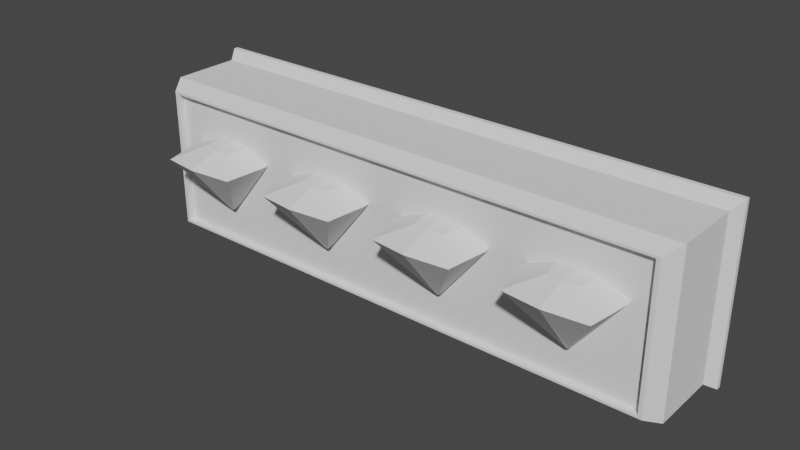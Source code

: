 # Source: gems.blend  (saved by Blender 2.92.15; exported with 4.5.12 LTS)
import bpy
from mathutils import Matrix  # noqa: F401  (used for matrix-valued properties, if any)

bpy.ops.wm.read_factory_settings(use_empty=True)
scene = bpy.context.scene
scene.name = 'Scene'

# ---- collections
col_collection = bpy.data.collections.new('Collection'); scene.collection.children.link(col_collection)

# ---- world
world_world = bpy.data.worlds.new('World'); scene.world = world_world
world_world.use_nodes = True; world_world.node_tree.nodes.clear()
_N = world_world.node_tree.nodes; _L = world_world.node_tree.links
n0 = _N.new('ShaderNodeOutputWorld'); n0.name = 'World Output'; n0.location = (300, 300)
n1 = _N.new('ShaderNodeBackground'); n1.name = 'Background'; n1.location = (10, 300)
n1.inputs[0].default_value = (0.05088, 0.05088, 0.05088, 1.0)
_L.new(n1.outputs[0], n0.inputs[0])
n0.is_active_output = True
world_world.color = (0.05088, 0.05088, 0.05088)
world_world.use_sun_shadow = False
world_world.sun_shadow_jitter_overblur = 0.0

# ---- meshes
me_cube_001 = bpy.data.meshes.new('Cube.001')
me_cube_001.from_pydata([(-0.07299, -0.07299, -1.187), (-1.604, -1.604, 1.0), (-0.04695, 0.05563, -1.215), (-1.604, 1.604, 1.0), (0.07299, -0.07299, -1.187), (1.604, -1.604, 1.0), (0.04695, 0.05563, -1.215), (1.604, 1.604, 1.0), (-0.6119, -0.6119, 1.518), (-0.6119, 0.6119, 1.518), (0.6119, 0.6119, 1.518), (0.6119, -0.6119, 1.518), (-0.0557, 0.008679, -1.247), (-1.903, 0.0, 1.092), (0.0557, 0.008679, -1.247), (1.903, 0.0, 1.092), (-0.7259, 0.0, 1.541), (0.7259, 0.0, 1.541), (0.0, 0.06438, -1.247), (0.0, 1.903, 1.092), (0.0, -0.04702, -1.247), (0.0, -1.903, 1.092), (0.0, 0.7259, 1.541), (0.0, -0.7259, 1.541), (0.0, 0.0, 1.602)], [], [(12, 13, 3, 2), (18, 19, 7, 6), (14, 15, 5, 4), (20, 21, 1, 0), (15, 7, 10, 17), (24, 16, 8, 23), (13, 1, 8, 16), (21, 5, 11, 23), (19, 3, 9, 22), (3, 13, 16, 9), (22, 9, 16, 24), (5, 15, 17, 11), (6, 7, 15, 14), (0, 1, 13, 12), (10, 22, 24, 17), (7, 19, 22, 10), (1, 21, 23, 8), (17, 24, 23, 11), (4, 5, 21, 20), (2, 3, 19, 18)])
_uv = me_cube_001.uv_layers.new(name='UVMap')
_uv.uv.foreach_set('vector', [0.375, 0.125, 0.625, 0.125, 0.625, 0.25, 0.375, 0.25, 0.375, 0.375, 0.625, 0.375, 0.625, 0.5, 0.375, 0.5, 0.375, 0.625, 0.625, 0.625, 0.625, 0.75, 0.375, 0.75, 0.375, 0.875, 0.625, 0.875, 0.625, 1.0, 0.375, 1.0, 0.625, 0.625, 0.625, 0.5, 0.625, 0.5, 0.625, 0.625, 0.75, 0.625, 0.875, 0.625, 0.875, 0.75, 0.75, 0.75, 0.625, 0.125, 0.625, 0.0, 0.625, 0.0, 0.625, 0.125, 0.625, 0.875, 0.625, 0.75, 0.625, 0.75, 0.625, 0.875, 0.625, 0.375, 0.625, 0.25, 0.625, 0.25, 0.625, 0.375, 0.625, 0.25, 0.625, 0.125, 0.625, 0.125, 0.625, 0.25, 0.75, 0.5, 0.875, 0.5, 0.875, 0.625, 0.75, 0.625, 0.625, 0.75, 0.625, 0.625, 0.625, 0.625, 0.625, 0.75, 0.375, 0.5, 0.625, 0.5, 0.625, 0.625, 0.375, 0.625, 0.375, 0.0, 0.625, 0.0, 0.625, 0.125, 0.375, 0.125, 0.625, 0.5, 0.75, 0.5, 0.75, 0.625, 0.625, 0.625, 0.625, 0.5, 0.625, 0.375, 0.625, 0.375, 0.625, 0.5, 0.625, 1.0, 0.625, 0.875, 0.625, 0.875, 0.625, 1.0, 0.625, 0.625, 0.75, 0.625, 0.75, 0.75, 0.625, 0.75, 0.375, 0.75, 0.625, 0.75, 0.625, 0.875, 0.375, 0.875, 0.375, 0.25, 0.625, 0.25, 0.625, 0.375, 0.375, 0.375])
me_cube_001.use_remesh_fix_poles = True
me_cube_001.use_remesh_preserve_attributes = False
me_cube_001.use_mirror_vertex_groups = False
me_cube_001.update()
me_cube = bpy.data.meshes.new('Cube')
me_cube.from_pydata([(-0.8436, -0.5476, 0.2653), (-0.5525, -0.5476, 0.2653), (-0.7535, -1.014, 0.4286), (-0.6425, -1.014, 0.4286), (-0.698, -0.4073, 0.2944), (-0.698, -0.96, 0.4357), (-0.3817, -0.5476, 0.2653), (-0.09053, -0.5476, 0.2653), (-0.2916, -1.014, 0.4286), (-0.1806, -1.014, 0.4286), (-0.2361, -0.4073, 0.2944), (-0.2361, -0.96, 0.4357), (0.09053, -0.5476, 0.2653), (0.3817, -0.5476, 0.2653), (0.1806, -1.014, 0.4286), (0.2916, -1.014, 0.4286), (0.2361, -0.4073, 0.2944), (0.2361, -0.96, 0.4357), (0.5627, -0.5476, 0.2653), (0.8538, -0.5476, 0.2653), (0.6528, -1.014, 0.4286), (0.7638, -1.014, 0.4286), (0.7083, -0.4073, 0.2944), (0.7083, -0.96, 0.4357), (-1.0, -1.0, -1.0), (-1.0, -1.0, 1.0), (-1.0, 0.2828, -1.0), (-1.0, 0.2828, 1.0), (1.0, -1.0, -1.0), (1.0, -1.0, 1.0), (1.0, 0.2828, -1.0), (1.0, 0.2828, 1.0), (-1.029, 0.5083, 1.101), (-1.029, 0.5083, -1.101), (1.029, 0.5083, -1.101), (1.029, 0.5083, 1.101), (-0.9477, -1.309, -0.8733), (-0.9477, -1.309, 0.8733), (0.9477, -1.309, 0.8733), (0.9477, -1.309, -0.8733), (-1.029, 0.5935, 1.101), (-1.029, 0.5935, -1.101), (1.029, 0.5935, -1.101), (1.029, 0.5935, 1.101), (-0.9617, -1.309, -0.9039), (-0.9617, -1.309, 0.9039), (0.9617, -1.309, 0.9039), (0.9617, -1.309, -0.9039), (-0.9477, -1.186, -0.8733), (-0.9477, -1.186, 0.8733), (0.9477, -1.186, 0.8733), (0.9477, -1.186, -0.8733), (0.5397, -1.186, 0.2899), (0.6868, -1.186, -0.3479), (0.7083, -1.186, -0.3708), (0.7298, -1.186, -0.3479), (0.8768, -1.186, 0.2899), (0.77, -1.186, 0.4329), (0.6465, -1.186, 0.4329), (0.7083, -1.186, 0.4485), (0.06754, -1.186, 0.2899), (0.2146, -1.186, -0.3479), (0.2361, -1.186, -0.3708), (0.2576, -1.186, -0.3479), (0.4046, -1.186, 0.2899), (0.2978, -1.186, 0.4329), (0.3495, -1.186, 0.3646), (0.1744, -1.186, 0.4329), (0.2361, -1.186, 0.4485), (-0.4046, -1.186, 0.2899), (-0.2576, -1.186, -0.3479), (-0.2361, -1.186, -0.3708), (-0.2146, -1.186, -0.3479), (-0.06754, -1.186, 0.2899), (-0.1743, -1.186, 0.4329), (-0.1691, -1.186, 0.4259), (-0.2978, -1.186, 0.4329), (-0.2361, -1.186, 0.4485), (-0.8666, -1.186, 0.2899), (-0.7195, -1.186, -0.3479), (-0.698, -1.186, -0.3708), (-0.6765, -1.186, -0.3479), (-0.5295, -1.186, 0.2899), (-0.6363, -1.186, 0.4329), (-0.7598, -1.186, 0.4329), (-0.698, -1.186, 0.4485), (-0.6513, -1.186, -0.2383)], [], [(24, 25, 27, 26), (27, 31, 35, 32), (30, 31, 29, 28), (25, 24, 44, 45), (26, 30, 28, 24), (31, 27, 25, 29), (32, 35, 43, 40), (26, 27, 32, 33), (31, 30, 34, 35), (30, 26, 33, 34), (38, 37, 49, 50), (24, 28, 47, 44), (29, 25, 45, 46), (28, 29, 46, 47), (41, 40, 43, 42), (33, 32, 40, 41), (35, 34, 42, 43), (34, 33, 41, 42), (36, 37, 45, 44), (38, 39, 47, 46), (39, 36, 44, 47), (37, 38, 46, 45), (39, 38, 50, 51), (36, 39, 51, 48), (37, 36, 48, 49), (52, 53, 18), (55, 19, 22, 54), (57, 21, 19, 56), (22, 23, 20, 18), (18, 20, 58, 52), (58, 20, 23, 59), (56, 19, 55), (21, 57, 59, 23), (19, 21, 23, 22), (54, 22, 18, 53), (55, 54, 51, 50, 57, 56), (12, 60, 61), (63, 13, 16, 62), (65, 15, 13, 64, 66), (16, 17, 14, 12), (12, 14, 67, 60), (67, 14, 17, 68), (64, 13, 63), (15, 65, 68, 17), (13, 15, 17, 16), (62, 16, 12, 61), (64, 52, 58, 66), (6, 69, 70), (72, 7, 10, 71), (74, 9, 7, 73, 75), (10, 11, 8, 6), (6, 8, 76, 69), (76, 8, 11, 77), (73, 7, 72), (9, 74, 77, 11), (7, 9, 11, 10), (71, 10, 6, 70), (73, 60, 67, 75), (78, 79, 0), (81, 1, 4, 80), (83, 3, 1, 82), (4, 5, 2, 0), (0, 2, 84, 78), (84, 2, 5, 85), (82, 1, 81, 86), (3, 83, 85, 5), (1, 3, 5, 4), (80, 4, 0, 79), (81, 80, 79, 78, 84, 85, 83, 82, 69, 76, 77, 74, 75, 67, 68, 65, 66, 58, 59, 57, 50, 49, 48, 51, 54, 53, 52, 64, 63, 62, 61, 60, 73, 72, 71, 70, 86), (69, 82, 86, 70)])
_uv = me_cube.uv_layers.new(name='UVMap')
_uv.uv.foreach_set('vector', [0.375, 0.0, 0.625, 0.0, 0.625, 0.25, 0.375, 0.25, 0.875, 0.5, 0.625, 0.5, 0.625, 0.5, 0.875, 0.5, 0.375, 0.5, 0.625, 0.5, 0.625, 0.75, 0.375, 0.75, 0.625, 0.0, 0.375, 0.0, 0.375, 0.0, 0.625, 0.0, 0.125, 0.5, 0.375, 0.5, 0.375, 0.75, 0.125, 0.75, 0.625, 0.5, 0.875, 0.5, 0.875, 0.75, 0.625, 0.75, 0.875, 0.5, 0.625, 0.5, 0.625, 0.5, 0.875, 0.5, 0.375, 0.25, 0.625, 0.25, 0.625, 0.25, 0.375, 0.25, 0.625, 0.5, 0.375, 0.5, 0.375, 0.5, 0.625, 0.5, 0.375, 0.5, 0.125, 0.5, 0.125, 0.5, 0.375, 0.5, 0.6208, 0.754, 0.6208, 0.996, 0.6208, 0.996, 0.6208, 0.754, 0.125, 0.75, 0.375, 0.75, 0.375, 0.75, 0.125, 0.75, 0.625, 0.75, 0.875, 0.75, 0.875, 0.75, 0.625, 0.75, 0.375, 0.75, 0.625, 0.75, 0.625, 0.75, 0.375, 0.75, 0.375, 0.25, 0.625, 0.25, 0.625, 0.5, 0.375, 0.5, 0.375, 0.25, 0.625, 0.25, 0.625, 0.25, 0.375, 0.25, 0.625, 0.5, 0.375, 0.5, 0.375, 0.5, 0.625, 0.5, 0.375, 0.5, 0.125, 0.5, 0.125, 0.5, 0.375, 0.5, 0.3792, 0.996, 0.6208, 0.996, 0.625, 1.0, 0.375, 1.0, 0.6208, 0.754, 0.3792, 0.754, 0.375, 0.75, 0.625, 0.75, 0.3792, 0.754, 0.3792, 0.996, 0.375, 1.0, 0.375, 0.75, 0.6208, 0.996, 0.6208, 0.754, 0.625, 0.75, 0.625, 1.0, 0.3792, 0.754, 0.6208, 0.754, 0.6208, 0.754, 0.3792, 0.754, 0.3792, 0.996, 0.3792, 0.754, 0.3792, 0.754, 0.3792, 0.996, 0.6208, 0.996, 0.3792, 0.996, 0.3792, 0.996, 0.6208, 0.996, 0.625, 0.144, 0.4055, 0.25, 0.625, 0.25, 0.4055, 0.5, 0.625, 0.5, 0.625, 0.375, 0.3995, 0.375, 0.625, 0.5751, 0.625, 0.5, 0.625, 0.5, 0.625, 0.606, 0.625, 0.375, 0.625, 0.375, 0.625, 0.25, 0.625, 0.25, 0.625, 0.25, 0.625, 0.25, 0.625, 0.1749, 0.625, 0.144, 0.875, 0.5751, 0.875, 0.5, 0.75, 0.5, 0.75, 0.5829, 0.625, 0.606, 0.625, 0.5, 0.4055, 0.5, 0.625, 0.5, 0.625, 0.5751, 0.75, 0.5829, 0.75, 0.5, 0.625, 0.5, 0.625, 0.5, 0.625, 0.375, 0.625, 0.375, 0.3995, 0.375, 0.625, 0.375, 0.625, 0.25, 0.4055, 0.25, 0.4519, 0.7818, 0.4487, 0.7846, 0.3792, 0.754, 0.6208, 0.754, 0.5599, 0.7767, 0.5401, 0.763, 0.625, 0.25, 0.625, 0.144, 0.4055, 0.25, 0.4055, 0.5, 0.625, 0.5, 0.625, 0.375, 0.3995, 0.375, 0.625, 0.5751, 0.625, 0.5, 0.625, 0.5, 0.625, 0.606, 0.625, 0.5909, 0.625, 0.375, 0.625, 0.375, 0.625, 0.25, 0.625, 0.25, 0.625, 0.25, 0.625, 0.25, 0.625, 0.1749, 0.625, 0.144, 0.875, 0.5751, 0.875, 0.5, 0.75, 0.5, 0.75, 0.5829, 0.625, 0.606, 0.625, 0.5, 0.4055, 0.5, 0.625, 0.5, 0.625, 0.5751, 0.75, 0.5829, 0.75, 0.5, 0.625, 0.5, 0.625, 0.5, 0.625, 0.375, 0.625, 0.375, 0.3995, 0.375, 0.625, 0.375, 0.625, 0.25, 0.4055, 0.25, 0.5401, 0.8233, 0.5401, 0.8061, 0.5599, 0.7924, 0.5504, 0.8304, 0.625, 0.25, 0.625, 0.144, 0.4055, 0.25, 0.4055, 0.5, 0.625, 0.5, 0.625, 0.375, 0.3995, 0.375, 0.625, 0.5751, 0.625, 0.5, 0.625, 0.5, 0.625, 0.606, 0.625, 0.577, 0.625, 0.375, 0.625, 0.375, 0.625, 0.25, 0.625, 0.25, 0.625, 0.25, 0.625, 0.25, 0.625, 0.1749, 0.625, 0.144, 0.875, 0.5751, 0.875, 0.5, 0.75, 0.5, 0.75, 0.5829, 0.625, 0.606, 0.625, 0.5, 0.4055, 0.5, 0.625, 0.5, 0.625, 0.5751, 0.75, 0.5829, 0.75, 0.5, 0.625, 0.5, 0.625, 0.5, 0.625, 0.375, 0.625, 0.375, 0.3995, 0.375, 0.625, 0.375, 0.625, 0.25, 0.4055, 0.25, 0.5401, 0.8836, 0.5401, 0.8664, 0.5599, 0.8527, 0.5589, 0.8966, 0.625, 0.144, 0.4055, 0.25, 0.625, 0.25, 0.4055, 0.5, 0.625, 0.5, 0.625, 0.375, 0.3995, 0.375, 0.625, 0.5751, 0.625, 0.5, 0.625, 0.5, 0.625, 0.606, 0.625, 0.375, 0.625, 0.375, 0.625, 0.25, 0.625, 0.25, 0.625, 0.25, 0.625, 0.25, 0.625, 0.1749, 0.625, 0.144, 0.875, 0.5751, 0.875, 0.5, 0.75, 0.5, 0.75, 0.5829, 0.625, 0.606, 0.625, 0.5, 0.4055, 0.5, 0.4441, 0.5523, 0.625, 0.5, 0.625, 0.5751, 0.75, 0.5829, 0.75, 0.5, 0.625, 0.5, 0.625, 0.5, 0.625, 0.375, 0.625, 0.375, 0.3995, 0.375, 0.625, 0.375, 0.625, 0.25, 0.4055, 0.25, 0.4519, 0.9614, 0.4487, 0.9641, 0.4519, 0.9669, 0.5401, 0.9857, 0.5599, 0.972, 0.562, 0.9641, 0.5599, 0.9563, 0.5401, 0.9426, 0.5401, 0.9267, 0.5599, 0.913, 0.562, 0.9051, 0.5599, 0.8973, 0.5589, 0.8966, 0.5599, 0.8527, 0.562, 0.8449, 0.5599, 0.837, 0.5504, 0.8304, 0.5599, 0.7924, 0.562, 0.7846, 0.5599, 0.7767, 0.6208, 0.754, 0.6208, 0.996, 0.3792, 0.996, 0.3792, 0.754, 0.4487, 0.7846, 0.4519, 0.7873, 0.5401, 0.8061, 0.5401, 0.8233, 0.4519, 0.8421, 0.4487, 0.8449, 0.4519, 0.8476, 0.5401, 0.8664, 0.5401, 0.8836, 0.4519, 0.9024, 0.4487, 0.9051, 0.4519, 0.9079, 0.467, 0.9582, 0.5401, 0.9267, 0.5401, 0.9426, 0.467, 0.9582, 0.4519, 0.9079])
me_cube.use_remesh_fix_poles = True
me_cube.use_remesh_preserve_attributes = False
me_cube.use_mirror_vertex_groups = False
me_cube.update()
me_cube_002 = bpy.data.meshes.new('Cube.002')
me_cube_002.from_pydata([(-0.07299, -0.07299, -1.187), (-1.604, -1.604, 1.0), (-0.04695, 0.05563, -1.215), (-1.604, 1.604, 1.0), (0.07299, -0.07299, -1.187), (1.604, -1.604, 1.0), (0.04695, 0.05563, -1.215), (1.604, 1.604, 1.0), (-0.6119, -0.6119, 1.518), (-0.6119, 0.6119, 1.518), (0.6119, 0.6119, 1.518), (0.6119, -0.6119, 1.518), (-0.0557, 0.008679, -1.247), (-1.903, 0.0, 1.092), (0.0557, 0.008679, -1.247), (1.903, 0.0, 1.092), (-0.7259, 0.0, 1.541), (0.7259, 0.0, 1.541), (0.0, 0.06438, -1.247), (0.0, 1.903, 1.092), (0.0, -0.04702, -1.247), (0.0, -1.903, 1.092), (0.0, 0.7259, 1.541), (0.0, -0.7259, 1.541), (0.0, 0.0, 1.602)], [], [(12, 13, 3, 2), (18, 19, 7, 6), (14, 15, 5, 4), (20, 21, 1, 0), (15, 7, 10, 17), (24, 16, 8, 23), (13, 1, 8, 16), (21, 5, 11, 23), (19, 3, 9, 22), (3, 13, 16, 9), (22, 9, 16, 24), (5, 15, 17, 11), (6, 7, 15, 14), (0, 1, 13, 12), (10, 22, 24, 17), (7, 19, 22, 10), (1, 21, 23, 8), (17, 24, 23, 11), (4, 5, 21, 20), (2, 3, 19, 18)])
_uv = me_cube_002.uv_layers.new(name='UVMap')
_uv.uv.foreach_set('vector', [0.375, 0.125, 0.625, 0.125, 0.625, 0.25, 0.375, 0.25, 0.375, 0.375, 0.625, 0.375, 0.625, 0.5, 0.375, 0.5, 0.375, 0.625, 0.625, 0.625, 0.625, 0.75, 0.375, 0.75, 0.375, 0.875, 0.625, 0.875, 0.625, 1.0, 0.375, 1.0, 0.625, 0.625, 0.625, 0.5, 0.625, 0.5, 0.625, 0.625, 0.75, 0.625, 0.875, 0.625, 0.875, 0.75, 0.75, 0.75, 0.625, 0.125, 0.625, 0.0, 0.625, 0.0, 0.625, 0.125, 0.625, 0.875, 0.625, 0.75, 0.625, 0.75, 0.625, 0.875, 0.625, 0.375, 0.625, 0.25, 0.625, 0.25, 0.625, 0.375, 0.625, 0.25, 0.625, 0.125, 0.625, 0.125, 0.625, 0.25, 0.75, 0.5, 0.875, 0.5, 0.875, 0.625, 0.75, 0.625, 0.625, 0.75, 0.625, 0.625, 0.625, 0.625, 0.625, 0.75, 0.375, 0.5, 0.625, 0.5, 0.625, 0.625, 0.375, 0.625, 0.375, 0.0, 0.625, 0.0, 0.625, 0.125, 0.375, 0.125, 0.625, 0.5, 0.75, 0.5, 0.75, 0.625, 0.625, 0.625, 0.625, 0.5, 0.625, 0.375, 0.625, 0.375, 0.625, 0.5, 0.625, 1.0, 0.625, 0.875, 0.625, 0.875, 0.625, 1.0, 0.625, 0.625, 0.75, 0.625, 0.75, 0.75, 0.625, 0.75, 0.375, 0.75, 0.625, 0.75, 0.625, 0.875, 0.375, 0.875, 0.375, 0.25, 0.625, 0.25, 0.625, 0.375, 0.375, 0.375])
me_cube_002.use_remesh_fix_poles = True
me_cube_002.use_remesh_preserve_attributes = False
me_cube_002.use_mirror_vertex_groups = False
me_cube_002.update()
me_cube_003 = bpy.data.meshes.new('Cube.003')
me_cube_003.from_pydata([(-0.07299, -0.07299, -1.187), (-1.604, -1.604, 1.0), (-0.04695, 0.05563, -1.215), (-1.604, 1.604, 1.0), (0.07299, -0.07299, -1.187), (1.604, -1.604, 1.0), (0.04695, 0.05563, -1.215), (1.604, 1.604, 1.0), (-0.6119, -0.6119, 1.518), (-0.6119, 0.6119, 1.518), (0.6119, 0.6119, 1.518), (0.6119, -0.6119, 1.518), (-0.0557, 0.008679, -1.247), (-1.903, 0.0, 1.092), (0.0557, 0.008679, -1.247), (1.903, 0.0, 1.092), (-0.7259, 0.0, 1.541), (0.7259, 0.0, 1.541), (0.0, 0.06438, -1.247), (0.0, 1.903, 1.092), (0.0, -0.04702, -1.247), (0.0, -1.903, 1.092), (0.0, 0.7259, 1.541), (0.0, -0.7259, 1.541), (0.0, 0.0, 1.602)], [], [(12, 13, 3, 2), (18, 19, 7, 6), (14, 15, 5, 4), (20, 21, 1, 0), (15, 7, 10, 17), (24, 16, 8, 23), (13, 1, 8, 16), (21, 5, 11, 23), (19, 3, 9, 22), (3, 13, 16, 9), (22, 9, 16, 24), (5, 15, 17, 11), (6, 7, 15, 14), (0, 1, 13, 12), (10, 22, 24, 17), (7, 19, 22, 10), (1, 21, 23, 8), (17, 24, 23, 11), (4, 5, 21, 20), (2, 3, 19, 18)])
_uv = me_cube_003.uv_layers.new(name='UVMap')
_uv.uv.foreach_set('vector', [0.375, 0.125, 0.625, 0.125, 0.625, 0.25, 0.375, 0.25, 0.375, 0.375, 0.625, 0.375, 0.625, 0.5, 0.375, 0.5, 0.375, 0.625, 0.625, 0.625, 0.625, 0.75, 0.375, 0.75, 0.375, 0.875, 0.625, 0.875, 0.625, 1.0, 0.375, 1.0, 0.625, 0.625, 0.625, 0.5, 0.625, 0.5, 0.625, 0.625, 0.75, 0.625, 0.875, 0.625, 0.875, 0.75, 0.75, 0.75, 0.625, 0.125, 0.625, 0.0, 0.625, 0.0, 0.625, 0.125, 0.625, 0.875, 0.625, 0.75, 0.625, 0.75, 0.625, 0.875, 0.625, 0.375, 0.625, 0.25, 0.625, 0.25, 0.625, 0.375, 0.625, 0.25, 0.625, 0.125, 0.625, 0.125, 0.625, 0.25, 0.75, 0.5, 0.875, 0.5, 0.875, 0.625, 0.75, 0.625, 0.625, 0.75, 0.625, 0.625, 0.625, 0.625, 0.625, 0.75, 0.375, 0.5, 0.625, 0.5, 0.625, 0.625, 0.375, 0.625, 0.375, 0.0, 0.625, 0.0, 0.625, 0.125, 0.375, 0.125, 0.625, 0.5, 0.75, 0.5, 0.75, 0.625, 0.625, 0.625, 0.625, 0.5, 0.625, 0.375, 0.625, 0.375, 0.625, 0.5, 0.625, 1.0, 0.625, 0.875, 0.625, 0.875, 0.625, 1.0, 0.625, 0.625, 0.75, 0.625, 0.75, 0.75, 0.625, 0.75, 0.375, 0.75, 0.625, 0.75, 0.625, 0.875, 0.375, 0.875, 0.375, 0.25, 0.625, 0.25, 0.625, 0.375, 0.375, 0.375])
me_cube_003.use_remesh_fix_poles = True
me_cube_003.use_remesh_preserve_attributes = False
me_cube_003.use_mirror_vertex_groups = False
me_cube_003.update()
me_cube_004 = bpy.data.meshes.new('Cube.004')
me_cube_004.from_pydata([(-0.07299, -0.07299, -1.187), (-1.604, -1.604, 1.0), (-0.04695, 0.05563, -1.215), (-1.604, 1.604, 1.0), (0.07299, -0.07299, -1.187), (1.604, -1.604, 1.0), (0.04695, 0.05563, -1.215), (1.604, 1.604, 1.0), (-0.6119, -0.6119, 1.518), (-0.6119, 0.6119, 1.518), (0.6119, 0.6119, 1.518), (0.6119, -0.6119, 1.518), (-0.0557, 0.008679, -1.247), (-1.903, 0.0, 1.092), (0.0557, 0.008679, -1.247), (1.903, 0.0, 1.092), (-0.7259, 0.0, 1.541), (0.7259, 0.0, 1.541), (0.0, 0.06438, -1.247), (0.0, 1.903, 1.092), (0.0, -0.04702, -1.247), (0.0, -1.903, 1.092), (0.0, 0.7259, 1.541), (0.0, -0.7259, 1.541), (0.0, 0.0, 1.602)], [], [(12, 13, 3, 2), (18, 19, 7, 6), (14, 15, 5, 4), (20, 21, 1, 0), (15, 7, 10, 17), (24, 16, 8, 23), (13, 1, 8, 16), (21, 5, 11, 23), (19, 3, 9, 22), (3, 13, 16, 9), (22, 9, 16, 24), (5, 15, 17, 11), (6, 7, 15, 14), (0, 1, 13, 12), (10, 22, 24, 17), (7, 19, 22, 10), (1, 21, 23, 8), (17, 24, 23, 11), (4, 5, 21, 20), (2, 3, 19, 18)])
_uv = me_cube_004.uv_layers.new(name='UVMap')
_uv.uv.foreach_set('vector', [0.375, 0.125, 0.625, 0.125, 0.625, 0.25, 0.375, 0.25, 0.375, 0.375, 0.625, 0.375, 0.625, 0.5, 0.375, 0.5, 0.375, 0.625, 0.625, 0.625, 0.625, 0.75, 0.375, 0.75, 0.375, 0.875, 0.625, 0.875, 0.625, 1.0, 0.375, 1.0, 0.625, 0.625, 0.625, 0.5, 0.625, 0.5, 0.625, 0.625, 0.75, 0.625, 0.875, 0.625, 0.875, 0.75, 0.75, 0.75, 0.625, 0.125, 0.625, 0.0, 0.625, 0.0, 0.625, 0.125, 0.625, 0.875, 0.625, 0.75, 0.625, 0.75, 0.625, 0.875, 0.625, 0.375, 0.625, 0.25, 0.625, 0.25, 0.625, 0.375, 0.625, 0.25, 0.625, 0.125, 0.625, 0.125, 0.625, 0.25, 0.75, 0.5, 0.875, 0.5, 0.875, 0.625, 0.75, 0.625, 0.625, 0.75, 0.625, 0.625, 0.625, 0.625, 0.625, 0.75, 0.375, 0.5, 0.625, 0.5, 0.625, 0.625, 0.375, 0.625, 0.375, 0.0, 0.625, 0.0, 0.625, 0.125, 0.375, 0.125, 0.625, 0.5, 0.75, 0.5, 0.75, 0.625, 0.625, 0.625, 0.625, 0.5, 0.625, 0.375, 0.625, 0.375, 0.625, 0.5, 0.625, 1.0, 0.625, 0.875, 0.625, 0.875, 0.625, 1.0, 0.625, 0.625, 0.75, 0.625, 0.75, 0.75, 0.625, 0.75, 0.375, 0.75, 0.625, 0.75, 0.625, 0.875, 0.375, 0.875, 0.375, 0.25, 0.625, 0.25, 0.625, 0.375, 0.375, 0.375])
me_cube_004.use_remesh_fix_poles = True
me_cube_004.use_remesh_preserve_attributes = False
me_cube_004.use_mirror_vertex_groups = False
me_cube_004.update()

# ---- objects
ob_gem = bpy.data.objects.new('gem', me_cube_001)
ob_panel = bpy.data.objects.new('panel', me_cube)
ob_gem_001 = bpy.data.objects.new('gem.001', me_cube_002)
ob_gem_002 = bpy.data.objects.new('gem.002', me_cube_003)
ob_gem_003 = bpy.data.objects.new('gem.003', me_cube_004)

# ---- transforms, parenting, visibility, modifiers, constraints
ob_gem.location = (2.254, -0.7998, -0.04567)
ob_gem.scale = (0.2888, 0.2888, 0.2888)
ob_gem.lineart.crease_threshold = 0.0
ob_panel.location = (0.0, 0.0, 0.0)
ob_panel.scale = (3.182, 0.6148, 0.9162)
ob_panel.lineart.crease_threshold = 0.0
ob_gem_001.location = (0.7512, -0.7998, -0.04567)
ob_gem_001.scale = (0.2888, 0.2888, 0.2888)
ob_gem_001.lineart.crease_threshold = 0.0
ob_gem_002.location = (-0.7512, -0.7998, -0.04567)
ob_gem_002.scale = (0.2888, 0.2888, 0.2888)
ob_gem_002.lineart.crease_threshold = 0.0
ob_gem_003.location = (-2.221, -0.7998, -0.04567)
ob_gem_003.scale = (0.2888, 0.2888, 0.2888)
ob_gem_003.lineart.crease_threshold = 0.0

# ---- collection membership
col_collection.objects.link(ob_gem)
col_collection.objects.link(ob_panel)
col_collection.objects.link(ob_gem_001)
col_collection.objects.link(ob_gem_002)
col_collection.objects.link(ob_gem_003)

# ---- scene / render settings (as saved in the file)
scene.frame_start = 1; scene.frame_end = 250; scene.frame_set(1)
scene.render.engine = 'BLENDER_EEVEE_NEXT'
scene.cycles.use_denoising = False
scene.cycles.samples = 128
scene.cycles.sampling_pattern = 'TABULATED_SOBOL'
scene.cycles.use_adaptive_sampling = False
scene.cycles.use_light_tree = False
scene.view_settings.view_transform = 'Filmic'
bpy.context.view_layer.update()

# ---- added for rendering (the .blend has no active camera and no usable light): camera, sun
cam_auto = bpy.data.cameras.new('AutoCamera')
cam_auto.lens = 50.0
cam_auto.sensor_width = 36.0
cam_auto.clip_end = 1000.0
ob_auto_camera = bpy.data.objects.new('AutoCamera', cam_auto)
scene.collection.objects.link(ob_auto_camera)
ob_auto_camera.location = (6.53719, -8.33684, 5.22975)
ob_auto_camera.rotation_euler = (1.09748, -7.21219e-08, 0.694738)
scene.camera = ob_auto_camera
light_auto_sun = bpy.data.lights.new('AutoSun', 'SUN')
light_auto_sun.energy = 3.0
light_auto_sun.angle = 0.0523599
ob_auto_sun = bpy.data.objects.new('AutoSun', light_auto_sun)
scene.collection.objects.link(ob_auto_sun)
ob_auto_sun.rotation_euler = (0.872665, 0.174533, 0.523599)
bpy.context.view_layer.update()
